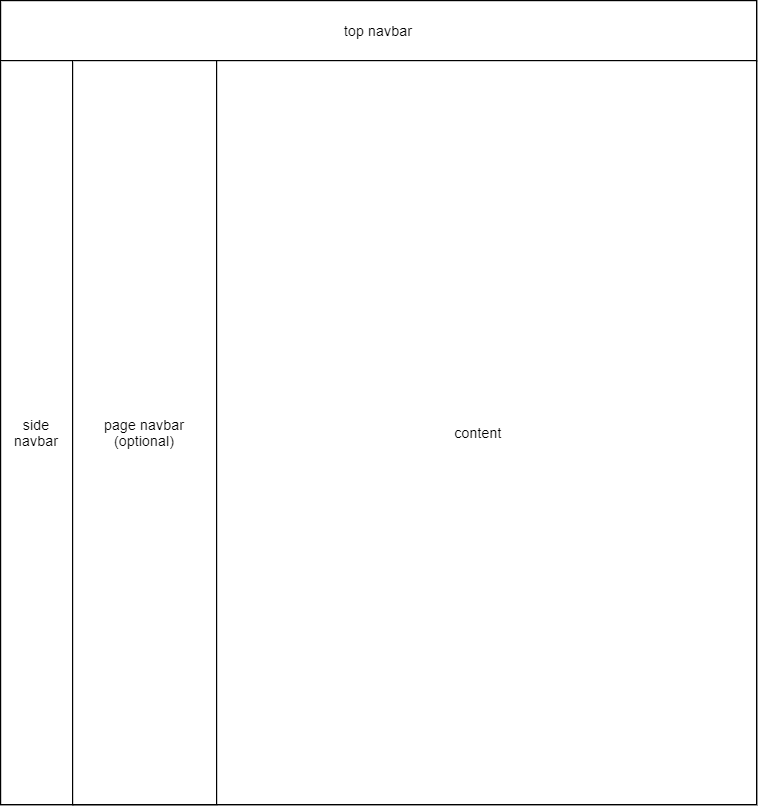

The diagram above was exported from draw.io. Its source (the exported page's mxGraphModel, read from the mxfile embedded in the PNG):
<mxGraphModel dx="1086" dy="798" grid="1" gridSize="10" guides="1" tooltips="1" connect="1" arrows="1" fold="1" page="1" pageScale="1" pageWidth="827" pageHeight="1169" math="0" shadow="0">
  <root>
    <mxCell id="0" />
    <mxCell id="1" parent="0" />
    <mxCell id="jYaShTwE-Nn5igv_a-fD-2" value="" style="swimlane;startSize=0;" vertex="1" parent="1">
      <mxGeometry x="100" y="100" width="630" height="670" as="geometry" />
    </mxCell>
    <mxCell id="jYaShTwE-Nn5igv_a-fD-3" value="top navbar" style="rounded=0;whiteSpace=wrap;html=1;" vertex="1" parent="jYaShTwE-Nn5igv_a-fD-2">
      <mxGeometry width="630" height="50" as="geometry" />
    </mxCell>
    <mxCell id="jYaShTwE-Nn5igv_a-fD-4" value="side&lt;br&gt;navbar" style="rounded=0;whiteSpace=wrap;html=1;" vertex="1" parent="jYaShTwE-Nn5igv_a-fD-2">
      <mxGeometry y="50" width="60" height="620" as="geometry" />
    </mxCell>
    <mxCell id="jYaShTwE-Nn5igv_a-fD-5" value="&lt;span style=&quot;white-space: pre&quot;&gt;&#09;&lt;/span&gt;&lt;span style=&quot;white-space: pre&quot;&gt;&#09;&lt;/span&gt;&lt;span style=&quot;white-space: pre&quot;&gt;&#09;&lt;/span&gt;&lt;span style=&quot;white-space: pre&quot;&gt;&#09;&lt;/span&gt;content" style="rounded=0;whiteSpace=wrap;html=1;" vertex="1" parent="jYaShTwE-Nn5igv_a-fD-2">
      <mxGeometry x="60" y="50" width="570" height="620" as="geometry" />
    </mxCell>
    <mxCell id="jYaShTwE-Nn5igv_a-fD-6" value="page navbar&lt;br&gt;(optional)" style="rounded=0;whiteSpace=wrap;html=1;" vertex="1" parent="jYaShTwE-Nn5igv_a-fD-2">
      <mxGeometry x="60" y="50" width="120" height="620" as="geometry" />
    </mxCell>
  </root>
</mxGraphModel>